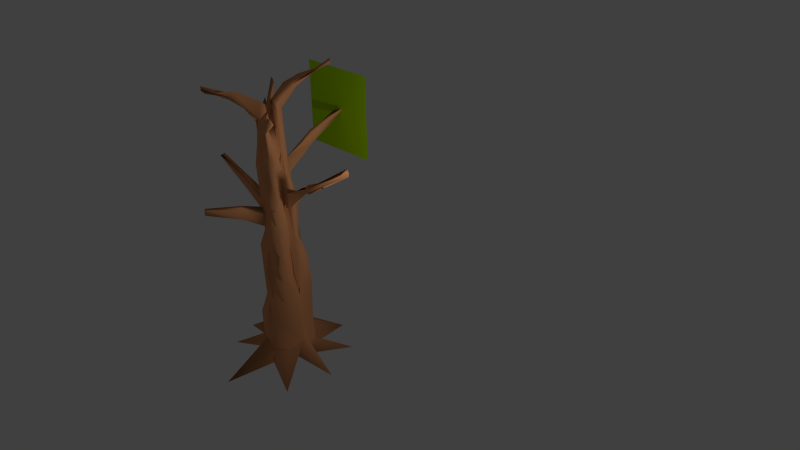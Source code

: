 # Source: woodlblend.blend  (saved by Blender 2.68.0; exported with 4.5.12 LTS)
import bpy
from mathutils import Matrix  # noqa: F401  (used for matrix-valued properties, if any)

bpy.ops.wm.read_factory_settings(use_empty=True)
scene = bpy.context.scene
scene.name = 'Scene'

# ---- collections
col_collection_1 = bpy.data.collections.new('Collection 1'); scene.collection.children.link(col_collection_1)

# ---- materials (node trees are filled in below, after node groups)
mat_material = bpy.data.materials.new('Material')
mat_material.alpha_threshold = 0.0
mat_material.use_transparent_shadow = False
mat_material.diffuse_color = (0.8, 0.3458, 0.149, 1.0)
mat_material.roughness = 0.5
mat_material.line_color = (0.0, 0.0, 0.0, 1.0)
mat_leafmaterial = bpy.data.materials.new('LeafMaterial')
mat_leafmaterial.alpha_threshold = 0.0
mat_leafmaterial.use_transparent_shadow = False
mat_leafmaterial.diffuse_color = (0.418, 0.8, 0.0, 1.0)
mat_leafmaterial.roughness = 0.5
mat_leafmaterial.line_color = (0.0, 0.0, 0.0, 1.0)

# ---- material node trees

# ---- world
world_world = bpy.data.worlds.new('World'); scene.world = world_world
world_world.color = (0.05088, 0.05088, 0.05088)
world_world.use_sun_shadow = False
world_world.sun_shadow_jitter_overblur = 0.0
world_world.cycles.sampling_method = 'MANUAL'
world_world.cycles.sample_map_resolution = 256

# ---- cameras
cam_camera = bpy.data.cameras.new('Camera')
cam_camera.clip_end = 100.0
cam_camera.lens = 35.0
cam_camera.sensor_width = 32.0
cam_camera.sensor_height = 18.0
cam_camera.ortho_scale = 7.314
cam_camera.dof.focus_distance = 0.0
cam_camera.dof.aperture_fstop = 128.0

# ---- lights
light_lamp = bpy.data.lights.new('Lamp', 'POINT')
light_lamp.transmission_factor = 0.0
light_lamp.cutoff_distance = 30.0
light_lamp.energy = 100.0
light_lamp.shadow_buffer_clip_start = 1.001
light_lamp.shadow_soft_size = 0.1
light_lamp.shadow_maximum_resolution = 0.006
light_lamp.use_absolute_resolution = True
light_lamp.cycles.use_multiple_importance_sampling = False

# ---- meshes
me_cube = bpy.data.meshes.new('Cube')
me_cube.from_pydata([(1.003, 0.9939, 0.03094), (1.277, -1.225, 0.01236), (-1.258, -0.9268, 0.0187), (-1.357, 0.9749, 0.03083), (0.05186, 0.06524, 1.615), (0.1872, -0.4504, 1.35), (-0.3403, -0.3195, 1.566), (-0.4571, 0.09195, 1.473), (1.417, -0.001785, -0.007338), (-1.755, -0.09769, -0.004392), (-0.06842, -0.08314, 1.523), (-0.3057, -0.1014, 1.668), (0.01575, 1.513, 0.0189), (-0.01565, -2.008, 0.01188), (-0.05107, 0.01437, 1.56), (-0.1513, -0.3423, 1.479), (-0.02998, -0.03536, 0.008625), (-0.1448, -0.09864, 1.617), (-0.1256, -0.1504, 1.562), (0.1168, 0.5767, 0.01006), (0.1375, -0.771, 0.02118), (-0.05463, 0.1329, 1.689), (0.02255, -0.481, 1.488), (0.1134, -0.05718, 0.0768), (-0.2958, 0.3944, 0.04419), (-0.3268, -0.5458, 0.04973), (-0.3042, 0.09607, 1.511), (-0.2619, -0.3415, 1.555), (-0.2069, -0.05708, 0.0817), (-0.1681, -0.1501, 1.628), (0.4753, -0.3195, 0.06045), (0.1671, -0.2258, 1.395), (-0.6801, -0.2584, 0.03996), (-0.3379, -0.3699, 1.538), (-0.04692, -0.1873, -0.00106), (-0.1361, -0.1842, 1.601), (0.1211, -0.1553, 0.0157), (0.01953, -0.3595, 1.502), (-0.1976, -0.1784, 0.07416), (-0.1724, -0.3188, 1.662), (-0.6812, 0.1788, 0.008609), (-0.4472, -0.03253, 1.386), (0.3969, 0.1911, 0.007608), (0.03939, -0.1761, 1.678), (-0.03004, 0.08479, 0.001213), (-0.1162, -0.1047, 1.66), (0.1057, 0.05266, 0.07099), (0.06903, 0.148, 1.759), (-0.198, 0.05279, -0.02483), (-0.3535, 0.03452, 1.518), (1.028, 0.6895, 1.902), (0.9908, 0.7394, 1.913), (1.026, 0.7017, 1.906), (1.035, 0.6875, 1.887), (1.229, -1.087, 1.672), (1.198, -1.133, 1.699), (1.3, -1.026, 1.666), (1.228, -1.058, 1.694), (-0.7982, 0.4943, 1.707), (-0.7551, 0.4795, 1.691), (-0.8591, 0.4839, 1.721), (-0.7765, 0.4786, 1.694), (-0.9839, -1.27, 1.757), (-0.9499, -1.294, 1.736), (-0.9981, -1.277, 1.754), (-0.9805, -1.191, 1.71), (-0.2146, 0.09713, 1.845), (-0.2146, 0.09713, 1.845), (0.3872, 0.3426, 0.1103), (0.4041, -0.4851, 0.1104), (-0.5258, -0.531, 0.1337), (-0.5198, 0.4083, 0.1678), (0.6053, -0.05699, 0.1712), (-0.7095, -0.05581, 0.1719), (-0.04857, -0.6336, 0.07106), (-0.04297, 0.5881, 0.1492), (0.05766, -0.5983, 0.09433), (0.06499, 0.4951, 0.1066), (-0.1895, -0.6874, 0.1583), (-0.1916, 0.5651, 0.1741), (0.5842, -0.169, 0.1675), (-0.6882, -0.1786, 0.17), (-0.6003, 0.009488, 0.09316), (0.5573, 0.02573, 0.1355), (0.2395, 0.2063, 1.029), (0.241, -0.4454, 0.8894), (-0.3464, -0.3281, 0.8908), (-0.4588, 0.1701, 0.9345), (-0.06561, 0.2592, 1.207), (0.01841, 0.2528, 1.018), (-0.2307, 0.2541, 1.212), (0.1776, -0.106, 0.9413), (-0.4834, -0.1068, 0.9578), (-0.09556, -0.5343, 0.921), (0.01789, -0.5249, 0.9191), (-0.1962, -0.4581, 0.9485), (0.3107, -0.1815, 0.9054), (-0.4724, -0.2465, 0.9455), (-0.487, -0.05019, 0.8864), (0.2607, -0.08016, 1.026), (0.2257, 0.1874, 1.115), (0.225, -0.4347, 0.9277), (-0.3803, -0.3578, 1.011), (-0.447, 0.157, 0.9812), (-0.1081, 0.1761, 1.291), (-0.003157, 0.1849, 1.073), (-0.1738, 0.1528, 1.272), (0.1321, -0.09923, 0.993), (-0.4411, -0.1171, 1.058), (-0.09778, -0.489, 0.9947), (0.01944, -0.533, 0.9675), (-0.2256, -0.4987, 1.033), (0.3014, -0.1793, 0.9458), (-0.4592, -0.2575, 1.023), (-0.5009, -0.05393, 0.9346), (0.2518, -0.08768, 1.122), (1.887, 0.3723, 1.315), (1.924, 0.3395, 1.35), (1.892, 0.3818, 1.333), (1.964, 0.2862, 1.378), (-0.3631, -1.879, 1.081), (-0.4037, -1.857, 1.106), (-0.2886, -1.887, 1.121), (-0.3903, -1.859, 1.12), (-2.174, -0.1395, 1.205), (-2.262, -0.2057, 1.184), (-2.191, -0.1318, 1.189), (-2.213, -0.08803, 1.179), (0.05425, 1.664, 1.477), (-0.13, 1.653, 1.494), (0.1608, 1.671, 1.521), (-0.02161, 1.707, 1.505), (-0.2425, -1.007, 1.08), (-0.1645, -1.038, 1.064), (-0.1978, -1.012, 0.9957), (-0.3655, -0.9791, 1.034), (0.06408, 0.8297, 1.418), (-0.06863, 0.906, 1.426), (-0.1013, 0.8699, 1.402), (0.03547, 0.8811, 1.356), (0.5277, -0.642, 1.555), (0.5182, -0.7675, 1.539), (0.4368, -0.8443, 1.572), (0.4111, -0.7428, 1.592), (-0.5876, 0.3046, 1.587), (-0.6178, 0.2022, 1.607), (-0.6486, 0.2818, 1.559), (-0.7598, 0.187, 1.553), (0.8984, -0.02388, 1.198), (0.8873, 0.06559, 1.156), (0.8697, 0.05987, 1.214), (0.9028, -0.02255, 1.173), (-1.145, -0.07456, 1.099), (-1.133, -0.1049, 1.112), (-1.242, -0.2407, 1.115), (-1.182, -0.1976, 1.035), (0.4198, 0.139, 1.771), (0.4088, 0.304, 1.818), (0.2997, 0.3414, 1.768), (0.3795, 0.2905, 1.752), (-0.7039, -0.7651, 1.667), (-0.7152, -0.7246, 1.701), (-0.5173, -0.7482, 1.726), (-0.5397, -0.8365, 1.695), (0.2164, 0.163, 0.8307), (0.3513, 0.2917, 0.6984), (0.3925, 0.3304, 0.5171), (0.3757, 0.3141, 0.3072), (0.2818, -0.4607, 0.7488), (0.2858, -0.4415, 0.5817), (0.3209, -0.4508, 0.4283), (0.3416, -0.4459, 0.2686), (-0.4688, -0.4511, 0.763), (-0.451, -0.4399, 0.5937), (-0.4266, -0.4215, 0.422), (-0.5422, -0.5407, 0.2956), (-0.4241, 0.1771, 0.768), (-0.4263, 0.2124, 0.6044), (-0.4124, 0.2316, 0.4344), (-0.4483, 0.2946, 0.2821), (-0.06838, 0.3299, 1.017), (-0.06226, 0.4094, 0.799), (-0.06587, 0.4147, 0.5564), (-0.05827, 0.4468, 0.3231), (0.01992, 0.2809, 0.8368), (0.04802, 0.3731, 0.6714), (0.06842, 0.449, 0.5003), (0.05213, 0.4337, 0.2968), (-0.2082, 0.3115, 1.019), (-0.1827, 0.3249, 0.7864), (-0.1504, 0.3222, 0.5491), (-0.1921, 0.5073, 0.3687), (0.1986, -0.0793, 0.7592), (0.2769, -0.07202, 0.5967), (0.4487, -0.08316, 0.4733), (0.5017, -0.06771, 0.3004), (-0.4213, -0.09399, 0.7924), (-0.5825, -0.09517, 0.6501), (-0.5836, -0.07951, 0.4662), (-0.6362, -0.06836, 0.2957), (-0.09571, -0.5072, 0.7679), (-0.08409, -0.615, 0.6232), (-0.07178, -0.5836, 0.4444), (-0.06024, -0.5738, 0.2708), (0.007628, -0.4511, 0.7452), (0.01391, -0.465, 0.5839), (0.05115, -0.581, 0.4485), (0.06454, -0.6135, 0.2921), (-0.1947, -0.5157, 0.7907), (-0.1926, -0.5632, 0.6263), (-0.157, -0.4973, 0.4357), (-0.1869, -0.6511, 0.2957), (0.2333, -0.1858, 0.7066), (0.3095, -0.1728, 0.5626), (0.4905, -0.1769, 0.4614), (0.5303, -0.1703, 0.3021), (-0.4135, -0.2114, 0.7731), (-0.5885, -0.2145, 0.6413), (-0.5147, -0.1802, 0.4483), (-0.5725, -0.1672, 0.2875), (-0.4325, -0.03454, 0.7181), (-0.608, -0.00924, 0.6018), (-0.6381, 0.01165, 0.4505), (-0.5386, -0.006986, 0.2647), (0.3155, -0.0462, 0.8574), (0.4328, -0.04504, 0.696), (0.3554, -0.0014, 0.4684), (0.4523, 0.003187, 0.3), (0.1226, 0.09081, 1.207), (0.1022, 0.08948, 1.353), (0.07095, 0.07508, 1.493), (0.2159, -0.4362, 1.037), (0.1465, -0.3846, 1.144), (0.2085, -0.4494, 1.262), (-0.4217, -0.3841, 1.142), (-0.4538, -0.3984, 1.276), (-0.4062, -0.3447, 1.406), (-0.3679, 0.06214, 1.103), (-0.4313, 0.09583, 1.235), (-0.4842, 0.1196, 1.366), (-0.1025, 0.09892, 1.354), (-0.09086, 0.0631, 1.427), (-0.07919, 0.03472, 1.503), (-0.005986, 0.1814, 1.222), (-0.02963, 0.08659, 1.353), (-0.03135, 0.05095, 1.498), (-0.21, 0.09702, 1.329), (-0.2402, 0.07987, 1.386), (-0.2757, 0.09614, 1.452), (0.05543, -0.0899, 1.118), (0.09067, -0.1174, 1.271), (0.002032, -0.1035, 1.398), (-0.4372, -0.1337, 1.192), (-0.3005, -0.09868, 1.326), (-0.3198, -0.1168, 1.483), (-0.1194, -0.4988, 1.117), (-0.1271, -0.5064, 1.251), (-0.1282, -0.3845, 1.375), (0.01381, -0.4467, 1.085), (0.01696, -0.3782, 1.208), (0.02782, -0.485, 1.337), (-0.215, -0.4744, 1.152), (-0.2317, -0.5013, 1.297), (-0.2245, -0.4048, 1.433), (0.2063, -0.2061, 1.043), (0.1867, -0.216, 1.158), (0.2338, -0.1962, 1.284), (-0.441, -0.2667, 1.152), (-0.472, -0.2868, 1.297), (-0.3915, -0.3156, 1.432), (-0.5298, -0.0629, 1.047), (-0.5244, -0.06446, 1.162), (-0.4753, -0.04601, 1.276), (0.2328, -0.12, 1.256), (0.08625, -0.0596, 1.37), (0.06787, -0.1137, 1.521)], [(26, 66), (66, 67)], [(38, 25, 2, 32), (161, 160, 62, 64), (266, 31, 5, 233), (263, 27, 6, 236), (272, 41, 7, 239), (79, 24, 3, 71), (48, 28, 9, 40), (49, 41, 11, 29), (275, 43, 10, 251), (269, 33, 11, 254), (36, 20, 13, 34), (37, 35, 15, 22), (260, 22, 15, 257), (77, 19, 12, 75), (46, 23, 16, 44), (47, 45, 17, 18), (30, 1, 20, 36), (141, 140, 56, 54), (233, 5, 22, 260), (68, 0, 19, 77), (42, 8, 23, 46), (43, 47, 18, 10), (34, 13, 25, 38), (35, 39, 27, 15), (257, 15, 27, 263), (75, 12, 24, 79), (44, 16, 28, 48), (45, 49, 29, 17), (28, 38, 32, 9), (29, 11, 33, 39), (251, 10, 31, 266), (236, 6, 33, 269), (23, 36, 34, 16), (18, 17, 35, 37), (8, 30, 36, 23), (10, 18, 37, 31), (16, 34, 38, 28), (17, 29, 39, 35), (254, 11, 41, 272), (24, 48, 40, 3), (145, 144, 59, 61), (230, 4, 43, 275), (19, 46, 44, 12), (21, 14, 45, 47), (0, 42, 46, 19), (157, 156, 52, 53), (12, 44, 48, 24), (14, 26, 49, 45), (50, 51, 53, 52), (158, 157, 53, 51), (156, 159, 50, 52), (159, 158, 51, 50), (56, 57, 55, 54), (142, 141, 54, 55), (143, 142, 55, 57), (140, 143, 57, 56), (59, 58, 60, 61), (144, 146, 58, 59), (147, 145, 61, 60), (146, 147, 60, 58), (65, 64, 62, 63), (162, 161, 64, 65), (160, 163, 63, 62), (163, 162, 65, 63), (30, 80, 69, 1), (25, 78, 70, 2), (40, 82, 71, 3), (191, 79, 71, 179), (42, 83, 72, 8), (32, 81, 73, 9), (20, 76, 74, 13), (187, 77, 75, 183), (1, 69, 76, 20), (167, 68, 77, 187), (13, 74, 78, 25), (183, 75, 79, 191), (8, 72, 80, 30), (2, 70, 81, 32), (9, 73, 82, 40), (0, 68, 83, 42), (212, 96, 85, 168), (208, 95, 86, 172), (220, 98, 87, 176), (224, 99, 91, 192), (216, 97, 92, 196), (204, 94, 93, 200), (168, 85, 94, 204), (200, 93, 95, 208), (192, 91, 96, 212), (172, 86, 97, 216), (196, 92, 98, 220), (164, 84, 99, 224), (106, 90, 87, 103), (105, 89, 88, 104), (100, 84, 89, 105), (137, 136, 130, 131), (96, 112, 101, 85), (95, 111, 102, 86), (98, 114, 103, 87), (99, 115, 107, 91), (153, 152, 124, 126), (94, 110, 109, 93), (85, 101, 110, 94), (133, 132, 123, 122), (91, 107, 112, 96), (86, 102, 113, 97), (92, 108, 114, 98), (149, 148, 119, 118), (246, 106, 103, 237), (243, 105, 104, 240), (228, 100, 105, 243), (240, 104, 106, 246), (116, 118, 119, 117), (151, 150, 116, 117), (150, 149, 118, 116), (148, 151, 117, 119), (120, 122, 123, 121), (134, 133, 122, 120), (135, 134, 120, 121), (132, 135, 121, 123), (125, 127, 126, 124), (154, 153, 126, 127), (155, 154, 127, 125), (152, 155, 125, 124), (130, 128, 129, 131), (138, 137, 131, 129), (139, 138, 129, 128), (136, 139, 128, 130), (109, 111, 132, 133), (93, 109, 133, 134), (95, 93, 134, 135), (111, 95, 135, 132), (106, 104, 136, 137), (90, 106, 137, 138), (88, 90, 138, 139), (104, 88, 139, 136), (5, 31, 140, 141), (22, 5, 141, 142), (37, 22, 142, 143), (31, 37, 143, 140), (49, 26, 144, 145), (26, 7, 146, 144), (41, 49, 145, 147), (7, 41, 147, 146), (100, 115, 148, 149), (99, 84, 150, 151), (84, 100, 149, 150), (115, 99, 151, 148), (108, 92, 152, 153), (113, 108, 153, 154), (97, 113, 154, 155), (92, 97, 155, 152), (47, 43, 156, 157), (21, 47, 157, 158), (43, 4, 159, 156), (4, 21, 158, 159), (33, 6, 160, 161), (39, 33, 161, 162), (6, 27, 163, 160), (27, 39, 162, 163), (90, 188, 176, 87), (188, 189, 177, 176), (189, 190, 178, 177), (190, 191, 179, 178), (89, 184, 180, 88), (184, 185, 181, 180), (185, 186, 182, 181), (186, 187, 183, 182), (84, 164, 184, 89), (164, 165, 185, 184), (165, 166, 186, 185), (166, 167, 187, 186), (88, 180, 188, 90), (180, 181, 189, 188), (181, 182, 190, 189), (182, 183, 191, 190), (80, 215, 171, 69), (215, 214, 170, 171), (214, 213, 169, 170), (213, 212, 168, 169), (78, 211, 175, 70), (211, 210, 174, 175), (210, 209, 173, 174), (209, 208, 172, 173), (82, 223, 179, 71), (223, 222, 178, 179), (222, 221, 177, 178), (221, 220, 176, 177), (83, 227, 195, 72), (227, 226, 194, 195), (226, 225, 193, 194), (225, 224, 192, 193), (81, 219, 199, 73), (219, 218, 198, 199), (218, 217, 197, 198), (217, 216, 196, 197), (76, 207, 203, 74), (207, 206, 202, 203), (206, 205, 201, 202), (205, 204, 200, 201), (69, 171, 207, 76), (171, 170, 206, 207), (170, 169, 205, 206), (169, 168, 204, 205), (74, 203, 211, 78), (203, 202, 210, 211), (202, 201, 209, 210), (201, 200, 208, 209), (72, 195, 215, 80), (195, 194, 214, 215), (194, 193, 213, 214), (193, 192, 212, 213), (70, 175, 219, 81), (175, 174, 218, 219), (174, 173, 217, 218), (173, 172, 216, 217), (73, 199, 223, 82), (199, 198, 222, 223), (198, 197, 221, 222), (197, 196, 220, 221), (68, 167, 227, 83), (167, 166, 226, 227), (166, 165, 225, 226), (165, 164, 224, 225), (112, 264, 231, 101), (264, 265, 232, 231), (265, 266, 233, 232), (111, 261, 234, 102), (261, 262, 235, 234), (262, 263, 236, 235), (114, 270, 237, 103), (270, 271, 238, 237), (271, 272, 239, 238), (115, 273, 249, 107), (273, 274, 250, 249), (274, 275, 251, 250), (113, 267, 252, 108), (267, 268, 253, 252), (268, 269, 254, 253), (110, 258, 255, 109), (258, 259, 256, 255), (259, 260, 257, 256), (101, 231, 258, 110), (231, 232, 259, 258), (232, 233, 260, 259), (109, 255, 261, 111), (255, 256, 262, 261), (256, 257, 263, 262), (107, 249, 264, 112), (249, 250, 265, 264), (250, 251, 266, 265), (102, 234, 267, 113), (234, 235, 268, 267), (235, 236, 269, 268), (108, 252, 270, 114), (252, 253, 271, 270), (253, 254, 272, 271), (100, 228, 273, 115), (228, 229, 274, 273), (229, 230, 275, 274), (26, 248, 239, 7), (248, 247, 238, 239), (247, 246, 237, 238), (21, 245, 242, 14), (245, 244, 241, 242), (244, 243, 240, 241), (4, 230, 245, 21), (230, 229, 244, 245), (229, 228, 243, 244), (14, 242, 248, 26), (242, 241, 247, 248), (241, 240, 246, 247)])
me_cube.polygons.foreach_set('use_smooth', [True] * 272)
me_cube.materials.append(mat_material)
me_cube.use_remesh_preserve_volume = False
me_cube.use_remesh_preserve_attributes = False
me_cube.use_mirror_vertex_groups = False
me_cube.update()
me_plane = bpy.data.meshes.new('Plane')
me_plane.from_pydata([(1.0, -1.0, 0.0), (-1.0, -1.0, 0.0), (1.0, 1.0, 0.0), (-1.0, 1.0, 0.0)], [], [(1, 0, 2, 3)])
_uv = me_plane.uv_layers.new(name='UV coord')
_uv.uv.foreach_set('vector', [0.0, 0.0, 1.0, 0.0, 1.0, 1.0, 0.0, 1.0])
me_plane.materials.append(mat_leafmaterial)
me_plane.use_remesh_preserve_volume = False
me_plane.use_remesh_preserve_attributes = False
me_plane.use_mirror_vertex_groups = False
me_plane.update()

# ---- objects
ob_wood = bpy.data.objects.new('Wood', me_cube)
ob_leaf_particle = bpy.data.objects.new('Leaf<particle/>', me_plane)
ob_lamp = bpy.data.objects.new('Lamp', light_lamp)
ob_camera = bpy.data.objects.new('Camera', cam_camera)

# ---- transforms, parenting, visibility, modifiers, constraints
ob_wood.location = (0.0, 0.0, 0.0)
ob_wood.scale = (1.0, 1.0, 3.945)
ob_wood.lock_rotations_4d = False
ob_wood.empty_display_type = 'ARROWS'
ob_wood.lineart.crease_threshold = 0.0
ob_leaf_particle.parent = ob_wood
ob_leaf_particle.matrix_parent_inverse = Matrix(((1.0, 0.0, 0.0, 0.0), (0.0, 1.0, 0.0, 0.0), (0.0, 0.0, 0.2535, 0.0), (0.0, 0.0, 0.0, 1.0)))
ob_leaf_particle.location = (-0.01598, 1.702, 5.925)
ob_leaf_particle.rotation_euler = (4.717, 7.177e-07, 7.189e-07)
ob_leaf_particle.lineart.crease_threshold = 0.0
ob_lamp.location = (4.076, 1.005, 5.904)
ob_lamp.rotation_euler = (0.6503, 0.05522, 1.866)
ob_lamp.lock_rotations_4d = False
ob_lamp.empty_display_type = 'ARROWS'
ob_lamp.color = (0.0, 0.0, 0.0, 0.0)
ob_lamp.lineart.crease_threshold = 0.0
ob_camera.location = (15.18, -10.54, 12.58)
ob_camera.rotation_euler = (1.109, 0.01082, 0.8149)
ob_camera.lock_rotations_4d = False
ob_camera.empty_display_type = 'ARROWS'
ob_camera.color = (0.0, 0.0, 0.0, 0.0)
ob_camera.display_type = 'WIRE'
ob_camera.lineart.crease_threshold = 0.0

# ---- collection membership
col_collection_1.objects.link(ob_wood)
col_collection_1.objects.link(ob_leaf_particle)
col_collection_1.objects.link(ob_lamp)
col_collection_1.objects.link(ob_camera)

# ---- scene / render settings (as saved in the file)
scene.camera = ob_camera
scene.frame_start = 1; scene.frame_end = 250; scene.frame_set(0)
scene.render.engine = 'BLENDER_EEVEE_NEXT'
scene.render.image_settings.color_mode = 'RGB'
scene.render.image_settings.compression = 90
scene.render.resolution_percentage = 50
scene.render.dither_intensity = 0.0
scene.cycles.use_denoising = False
scene.cycles.samples = 10
scene.cycles.sampling_pattern = 'TABULATED_SOBOL'
scene.cycles.light_sampling_threshold = 0.0
scene.cycles.use_adaptive_sampling = False
scene.cycles.use_light_tree = False
scene.cycles.blur_glossy = 0.0
scene.cycles.volume_bounces = 1
scene.cycles.pixel_filter_type = 'GAUSSIAN'
scene.cycles.sample_clamp_indirect = 0.0
scene.view_settings.view_transform = 'Standard'
bpy.context.view_layer.update()
